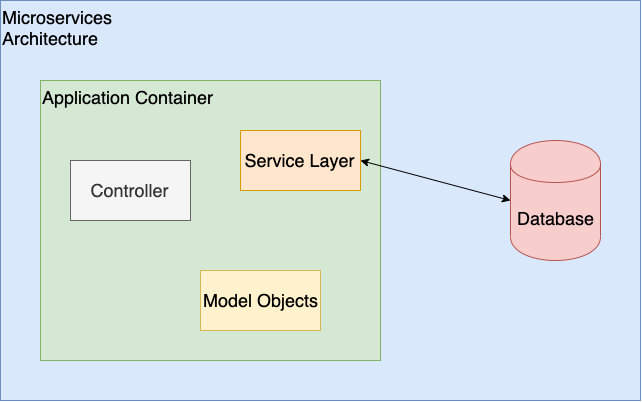

The diagram above was exported from draw.io. Its source (the exported page's mxGraphModel, read from the mxfile embedded in the PNG):
<mxGraphModel dx="1301" dy="1047" grid="1" gridSize="10" guides="1" tooltips="1" connect="1" arrows="1" fold="1" page="1" pageScale="1" pageWidth="850" pageHeight="1100" math="0" shadow="0">
  <root>
    <mxCell id="c_93Vw8A8QcfmWwIk2b--0" />
    <mxCell id="c_93Vw8A8QcfmWwIk2b--1" parent="c_93Vw8A8QcfmWwIk2b--0" />
    <mxCell id="c_93Vw8A8QcfmWwIk2b--2" value="Microservices Architecture" style="rounded=0;whiteSpace=wrap;html=1;fillColor=#dae8fc;fontSize=18;verticalAlign=top;align=left;strokeColor=#6c8ebf;" vertex="1" parent="c_93Vw8A8QcfmWwIk2b--1">
      <mxGeometry x="80" y="40" width="640" height="400" as="geometry" />
    </mxCell>
    <mxCell id="c_93Vw8A8QcfmWwIk2b--3" value="Application Container" style="rounded=0;whiteSpace=wrap;html=1;fillColor=#d5e8d4;fontSize=18;align=left;verticalAlign=top;strokeColor=#82b366;" vertex="1" parent="c_93Vw8A8QcfmWwIk2b--1">
      <mxGeometry x="120" y="120" width="340" height="280" as="geometry" />
    </mxCell>
    <mxCell id="c_93Vw8A8QcfmWwIk2b--5" value="Controller" style="rounded=0;whiteSpace=wrap;html=1;fillColor=#f5f5f5;fontSize=18;align=center;strokeColor=#666666;fontColor=#333333;" vertex="1" parent="c_93Vw8A8QcfmWwIk2b--1">
      <mxGeometry x="150" y="200" width="120" height="60" as="geometry" />
    </mxCell>
    <mxCell id="c_93Vw8A8QcfmWwIk2b--6" value="Service Layer" style="rounded=0;whiteSpace=wrap;html=1;fillColor=#ffe6cc;fontSize=18;align=center;strokeColor=#d79b00;" vertex="1" parent="c_93Vw8A8QcfmWwIk2b--1">
      <mxGeometry x="320" y="170" width="120" height="60" as="geometry" />
    </mxCell>
    <mxCell id="c_93Vw8A8QcfmWwIk2b--9" value="Model Objects" style="rounded=0;whiteSpace=wrap;html=1;fillColor=#fff2cc;fontSize=18;align=center;strokeColor=#d6b656;" vertex="1" parent="c_93Vw8A8QcfmWwIk2b--1">
      <mxGeometry x="280" y="310" width="120" height="60" as="geometry" />
    </mxCell>
    <mxCell id="c_93Vw8A8QcfmWwIk2b--10" value="Database" style="shape=cylinder;whiteSpace=wrap;html=1;boundedLbl=1;backgroundOutline=1;rounded=0;fillColor=#f8cecc;fontSize=18;align=center;strokeColor=#b85450;" vertex="1" parent="c_93Vw8A8QcfmWwIk2b--1">
      <mxGeometry x="590" y="180" width="90" height="120" as="geometry" />
    </mxCell>
    <mxCell id="c_93Vw8A8QcfmWwIk2b--11" value="" style="endArrow=classic;startArrow=classic;html=1;fontSize=18;entryX=0;entryY=0.5;entryDx=0;entryDy=0;exitX=1;exitY=0.5;exitDx=0;exitDy=0;" edge="1" parent="c_93Vw8A8QcfmWwIk2b--1" source="c_93Vw8A8QcfmWwIk2b--6" target="c_93Vw8A8QcfmWwIk2b--10">
      <mxGeometry width="50" height="50" relative="1" as="geometry">
        <mxPoint x="510" y="280" as="sourcePoint" />
        <mxPoint x="560" y="230" as="targetPoint" />
      </mxGeometry>
    </mxCell>
  </root>
</mxGraphModel>